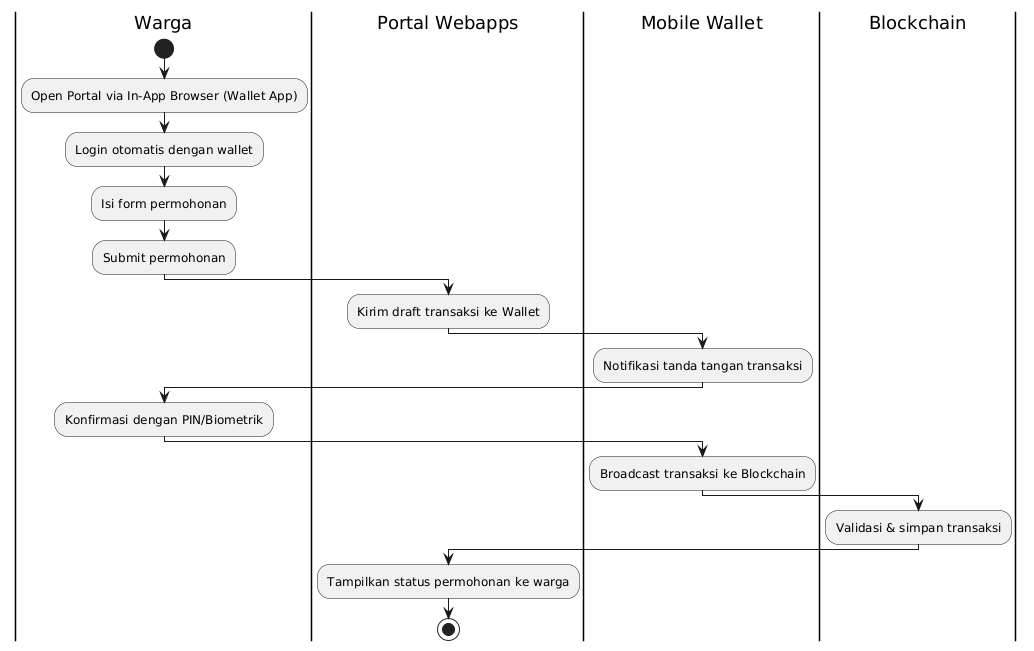

The diagram above was rendered by PlantUML. Its source (embedded in the PNG):
@startuml
|Warga|
start
:Open Portal via In-App Browser (Wallet App);
:Login otomatis dengan wallet;
:Isi form permohonan;
:Submit permohonan;
|Portal Webapps|
:Kirim draft transaksi ke Wallet;
|Mobile Wallet|
:Notifikasi tanda tangan transaksi;
|Warga|
:Konfirmasi dengan PIN/Biometrik;
|Mobile Wallet|
:Broadcast transaksi ke Blockchain;
|Blockchain|
:Validasi & simpan transaksi;
|Portal Webapps|
:Tampilkan status permohonan ke warga;
stop
@enduml